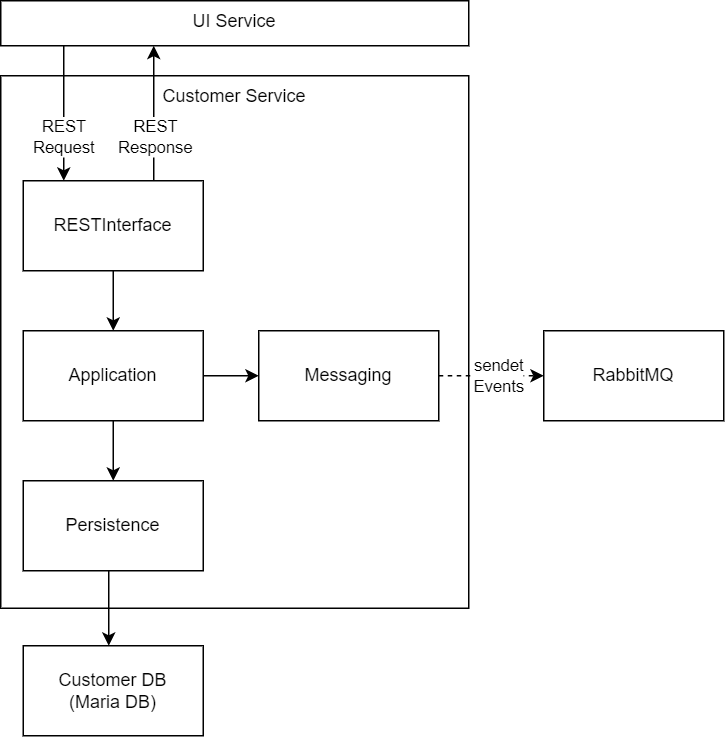

The diagram above was exported from draw.io. Its source (the exported page's mxGraphModel, read from the mxfile embedded in the PNG):
<mxGraphModel dx="1434" dy="844" grid="1" gridSize="10" guides="1" tooltips="1" connect="1" arrows="1" fold="1" page="1" pageScale="1" pageWidth="827" pageHeight="1169" math="0" shadow="0">
  <root>
    <mxCell id="0" />
    <mxCell id="1" parent="0" />
    <mxCell id="P9M8kDJ3JMnD4vzWrmpn-1" value="Customer Service" style="rounded=0;whiteSpace=wrap;html=1;horizontal=1;verticalAlign=top;" parent="1" vertex="1">
      <mxGeometry x="172" y="389" width="312" height="355" as="geometry" />
    </mxCell>
    <mxCell id="DVaE1oBnyga-HViLwpUu-9" style="edgeStyle=orthogonalEdgeStyle;rounded=0;orthogonalLoop=1;jettySize=auto;html=1;" parent="1" source="DVaE1oBnyga-HViLwpUu-1" target="DVaE1oBnyga-HViLwpUu-3" edge="1">
      <mxGeometry relative="1" as="geometry" />
    </mxCell>
    <mxCell id="DVaE1oBnyga-HViLwpUu-15" style="edgeStyle=orthogonalEdgeStyle;rounded=0;orthogonalLoop=1;jettySize=auto;html=1;" parent="1" source="DVaE1oBnyga-HViLwpUu-1" target="DVaE1oBnyga-HViLwpUu-12" edge="1">
      <mxGeometry relative="1" as="geometry">
        <Array as="points">
          <mxPoint x="274" y="399" />
          <mxPoint x="274" y="399" />
        </Array>
      </mxGeometry>
    </mxCell>
    <mxCell id="DVaE1oBnyga-HViLwpUu-19" value="REST&lt;br&gt;Response" style="edgeLabel;html=1;align=center;verticalAlign=middle;resizable=0;points=[];" parent="DVaE1oBnyga-HViLwpUu-15" vertex="1" connectable="0">
      <mxGeometry x="-0.3944" y="2" relative="1" as="geometry">
        <mxPoint x="2" y="-3" as="offset" />
      </mxGeometry>
    </mxCell>
    <mxCell id="DVaE1oBnyga-HViLwpUu-1" value="RESTInterface" style="rounded=0;whiteSpace=wrap;html=1;" parent="1" vertex="1">
      <mxGeometry x="187" y="459" width="120" height="60" as="geometry" />
    </mxCell>
    <mxCell id="DVaE1oBnyga-HViLwpUu-10" style="edgeStyle=orthogonalEdgeStyle;rounded=0;orthogonalLoop=1;jettySize=auto;html=1;" parent="1" source="DVaE1oBnyga-HViLwpUu-3" target="DVaE1oBnyga-HViLwpUu-4" edge="1">
      <mxGeometry relative="1" as="geometry" />
    </mxCell>
    <mxCell id="DVaE1oBnyga-HViLwpUu-11" style="edgeStyle=orthogonalEdgeStyle;rounded=0;orthogonalLoop=1;jettySize=auto;html=1;entryX=0;entryY=0.5;entryDx=0;entryDy=0;" parent="1" source="DVaE1oBnyga-HViLwpUu-3" target="DVaE1oBnyga-HViLwpUu-8" edge="1">
      <mxGeometry relative="1" as="geometry" />
    </mxCell>
    <mxCell id="DVaE1oBnyga-HViLwpUu-3" value="Application" style="rounded=0;whiteSpace=wrap;html=1;" parent="1" vertex="1">
      <mxGeometry x="187" y="559" width="120" height="60" as="geometry" />
    </mxCell>
    <mxCell id="DVaE1oBnyga-HViLwpUu-7" style="edgeStyle=orthogonalEdgeStyle;rounded=0;orthogonalLoop=1;jettySize=auto;html=1;" parent="1" source="DVaE1oBnyga-HViLwpUu-4" target="DVaE1oBnyga-HViLwpUu-5" edge="1">
      <mxGeometry relative="1" as="geometry">
        <Array as="points">
          <mxPoint x="244" y="749" />
          <mxPoint x="244" y="749" />
        </Array>
      </mxGeometry>
    </mxCell>
    <mxCell id="DVaE1oBnyga-HViLwpUu-4" value="Persistence" style="rounded=0;whiteSpace=wrap;html=1;" parent="1" vertex="1">
      <mxGeometry x="187" y="659" width="120" height="60" as="geometry" />
    </mxCell>
    <mxCell id="DVaE1oBnyga-HViLwpUu-5" value="Customer DB&lt;br&gt;(Maria DB)" style="rounded=0;whiteSpace=wrap;html=1;" parent="1" vertex="1">
      <mxGeometry x="187" y="769" width="120" height="60" as="geometry" />
    </mxCell>
    <mxCell id="DVaE1oBnyga-HViLwpUu-17" value="sendet&lt;br&gt;Events" style="edgeStyle=orthogonalEdgeStyle;rounded=0;orthogonalLoop=1;jettySize=auto;html=1;dashed=1;" parent="1" source="DVaE1oBnyga-HViLwpUu-8" target="DVaE1oBnyga-HViLwpUu-16" edge="1">
      <mxGeometry x="0.1429" relative="1" as="geometry">
        <mxPoint as="offset" />
      </mxGeometry>
    </mxCell>
    <mxCell id="DVaE1oBnyga-HViLwpUu-8" value="Messaging" style="rounded=0;whiteSpace=wrap;html=1;" parent="1" vertex="1">
      <mxGeometry x="344" y="559" width="120" height="60" as="geometry" />
    </mxCell>
    <mxCell id="DVaE1oBnyga-HViLwpUu-14" style="edgeStyle=orthogonalEdgeStyle;rounded=0;orthogonalLoop=1;jettySize=auto;html=1;" parent="1" source="DVaE1oBnyga-HViLwpUu-12" target="DVaE1oBnyga-HViLwpUu-1" edge="1">
      <mxGeometry relative="1" as="geometry">
        <Array as="points">
          <mxPoint x="214" y="399" />
          <mxPoint x="214" y="399" />
        </Array>
      </mxGeometry>
    </mxCell>
    <mxCell id="DVaE1oBnyga-HViLwpUu-18" value="REST&lt;br&gt;Request" style="edgeLabel;html=1;align=center;verticalAlign=middle;resizable=0;points=[];" parent="DVaE1oBnyga-HViLwpUu-14" vertex="1" connectable="0">
      <mxGeometry x="-0.2889" y="-1" relative="1" as="geometry">
        <mxPoint y="28" as="offset" />
      </mxGeometry>
    </mxCell>
    <mxCell id="DVaE1oBnyga-HViLwpUu-12" value="UI Service&lt;br&gt;" style="rounded=0;whiteSpace=wrap;html=1;horizontal=1;verticalAlign=top;" parent="1" vertex="1">
      <mxGeometry x="172" y="339" width="312" height="30" as="geometry" />
    </mxCell>
    <mxCell id="DVaE1oBnyga-HViLwpUu-16" value="RabbitMQ" style="rounded=0;whiteSpace=wrap;html=1;" parent="1" vertex="1">
      <mxGeometry x="534" y="559" width="120" height="60" as="geometry" />
    </mxCell>
  </root>
</mxGraphModel>